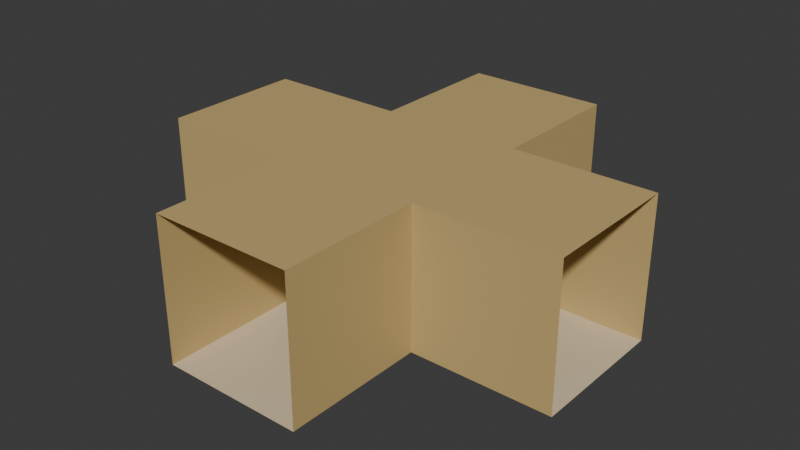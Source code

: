 # Source: Hallway003.blend  (saved by Blender 4.4.32; exported with 4.5.12 LTS)
import bpy
from mathutils import Matrix  # noqa: F401  (used for matrix-valued properties, if any)

bpy.ops.wm.read_factory_settings(use_empty=True)
scene = bpy.context.scene
scene.name = 'Scene'

# ---- collections
col_collection = bpy.data.collections.new('Collection'); scene.collection.children.link(col_collection)

# ---- materials (node trees are filled in below, after node groups)
mat_material = bpy.data.materials.new('Material')
mat_material.alpha_threshold = 0.0
mat_material.roughness = 0.5
mat_material.line_color = (0.0, 0.0, 0.0, 1.0)
mat_material_001 = bpy.data.materials.new('Material.001')

# ---- material node trees
mat_material.use_nodes = True; mat_material.node_tree.nodes.clear()
_N = mat_material.node_tree.nodes; _L = mat_material.node_tree.links
n0 = _N.new('ShaderNodeOutputMaterial'); n0.name = 'Material Output'; n0.location = (300, 300)
n1 = _N.new('ShaderNodeBsdfPrincipled'); n1.name = 'Principled BSDF'; n1.location = (10, 300)
n1.inputs[0].default_value = (0.5841, 0.4233, 0.1746, 1.0)
n1.inputs[3].default_value = 1.45
_L.new(n1.outputs[0], n0.inputs[0])
n0.is_active_output = True
mat_material_001.use_nodes = True; mat_material_001.node_tree.nodes.clear()
_N = mat_material_001.node_tree.nodes; _L = mat_material_001.node_tree.links
n0 = _N.new('ShaderNodeBsdfPrincipled'); n0.name = 'Principled BSDF'; n0.location = (10, 300)
n0.inputs[0].default_value = (0.7379, 0.6172, 0.4125, 1.0)
n1 = _N.new('ShaderNodeOutputMaterial'); n1.name = 'Material Output'; n1.location = (300, 300)
_L.new(n0.outputs[0], n1.inputs[0])
n1.is_active_output = True

# ---- world
world_world = bpy.data.worlds.new('World'); scene.world = world_world
world_world.use_nodes = True; world_world.node_tree.nodes.clear()
_N = world_world.node_tree.nodes; _L = world_world.node_tree.links
n0 = _N.new('ShaderNodeOutputWorld'); n0.name = 'World Output'; n0.location = (300, 300)
n1 = _N.new('ShaderNodeBackground'); n1.name = 'Background'; n1.location = (10, 300)
n1.inputs[0].default_value = (0.05088, 0.05088, 0.05088, 1.0)
_L.new(n1.outputs[0], n0.inputs[0])
n0.is_active_output = True
world_world.color = (0.05088, 0.05088, 0.05088)
world_world.sun_shadow_jitter_overblur = 0.0

# ---- meshes
me_cube = bpy.data.meshes.new('Cube')
me_cube.from_pydata([(1.0, 1.0, 1.0), (1.0, 1.0, -1.0), (1.0, -1.0, 1.0), (1.0, -1.0, -1.0), (-1.0, 1.0, 1.0), (-1.0, 1.0, -1.0), (-1.0, -1.0, 1.0), (-1.0, -1.0, -1.0), (-2.996, 1.0, 1.0), (-2.996, 1.0, -1.0), (-2.996, -1.0, 1.0), (-2.996, -1.0, -1.0), (-1.0, -3.007, 1.0), (-1.0, -3.007, -1.0), (-2.996, -3.007, 1.0), (-2.996, -3.007, -1.0), (-1.0, 2.996, 1.0), (-1.0, 2.996, -1.0), (-2.996, 2.996, 1.0), (-2.996, 2.996, -1.0), (-5.003, 1.0, 1.0), (-5.003, 1.0, -1.0), (-5.003, -1.0, 1.0), (-5.003, -1.0, -1.0)], [], [(0, 2, 6, 4), (3, 7, 6, 2), (5, 9, 11, 7), (5, 7, 3, 1), (5, 1, 0, 4), (10, 22, 20, 8), (6, 10, 8, 4), (8, 18, 16, 4), (10, 14, 15, 11), (11, 15, 13, 7), (7, 13, 12, 6), (6, 12, 14, 10), (4, 16, 17, 5), (9, 19, 18, 8), (5, 17, 19, 9), (11, 23, 22, 10), (8, 20, 21, 9), (9, 21, 23, 11)])
me_cube.polygons.foreach_set('material_index', [0, 0, 1, 1, 0, 0, 0, 0, 0, 1, 0, 0, 0, 0, 1, 0, 0, 1])
_uv = me_cube.uv_layers.new(name='UVMap')
_uv.uv.foreach_set('vector', [0.625, 0.5, 0.625, 0.75, 0.875, 0.75, 0.875, 0.5, 0.375, 0.75, 0.375, 1.0, 0.625, 1.0, 0.625, 0.75, 0.125, 0.5, 0.125, 0.5, 0.125, 0.75, 0.125, 0.75, 0.125, 0.5, 0.125, 0.75, 0.375, 0.75, 0.375, 0.5, 0.375, 0.25, 0.375, 0.5, 0.625, 0.5, 0.625, 0.25, 0.875, 0.75, 0.875, 0.75, 0.875, 0.5, 0.875, 0.5, 0.875, 0.75, 0.875, 0.75, 0.875, 0.5, 0.875, 0.5, 0.875, 0.5, 0.875, 0.5, 0.875, 0.5, 0.875, 0.5, 0.625, 0.0, 0.625, -0.2509, 0.375, -0.2509, 0.375, 0.0, 0.125, 0.75, 0.125, 1.001, 0.125, 1.001, 0.125, 0.75, 0.375, 1.0, 0.375, 1.0, 0.625, 1.0, 0.625, 1.0, 0.875, 0.75, 0.875, 1.001, 0.875, 1.001, 0.875, 0.75, 0.625, 0.25, 0.625, 0.25, 0.375, 0.25, 0.375, 0.25, 0.375, 0.25, 0.375, 0.25, 0.625, 0.25, 0.625, 0.25, 0.125, 0.5, 0.125, 0.5, 0.125, 0.5, 0.125, 0.5, 0.375, 0.0, 0.375, 0.0, 0.625, 0.0, 0.625, 0.0, 0.625, 0.25, 0.625, 0.25, 0.375, 0.25, 0.375, 0.25, 0.125, 0.5, 0.125, 0.5, 0.125, 0.75, 0.125, 0.75])
me_cube.materials.append(mat_material)
me_cube.materials.append(mat_material_001)
me_cube.use_mirror_vertex_groups = False
me_cube.update()

# ---- objects
ob_cube = bpy.data.objects.new('Cube', me_cube)

# ---- transforms, parenting, visibility, modifiers, constraints
ob_cube.location = (0.0, 0.0, 0.0)
ob_cube.lock_rotations_4d = False
ob_cube.empty_display_type = 'ARROWS'
ob_cube.lineart.crease_threshold = 0.0

# ---- collection membership
col_collection.objects.link(ob_cube)

# ---- scene / render settings (as saved in the file)
scene.frame_start = 1; scene.frame_end = 250; scene.frame_set(1)
scene.render.engine = 'BLENDER_EEVEE_NEXT'
bpy.context.view_layer.update()

# ---- added for rendering (the .blend has no active camera and no usable light): camera, sun
cam_auto = bpy.data.cameras.new('AutoCamera')
cam_auto.lens = 50.0
cam_auto.sensor_width = 36.0
cam_auto.clip_end = 1000.0
ob_auto_camera = bpy.data.objects.new('AutoCamera', cam_auto)
scene.collection.objects.link(ob_auto_camera)
ob_auto_camera.location = (6.06849, -9.68984, 6.45611)
ob_auto_camera.rotation_euler = (1.09748, -7.21219e-08, 0.694738)
scene.camera = ob_auto_camera
light_auto_sun = bpy.data.lights.new('AutoSun', 'SUN')
light_auto_sun.energy = 3.0
light_auto_sun.angle = 0.0523599
ob_auto_sun = bpy.data.objects.new('AutoSun', light_auto_sun)
scene.collection.objects.link(ob_auto_sun)
ob_auto_sun.rotation_euler = (0.872665, 0.174533, 0.523599)
bpy.context.view_layer.update()
